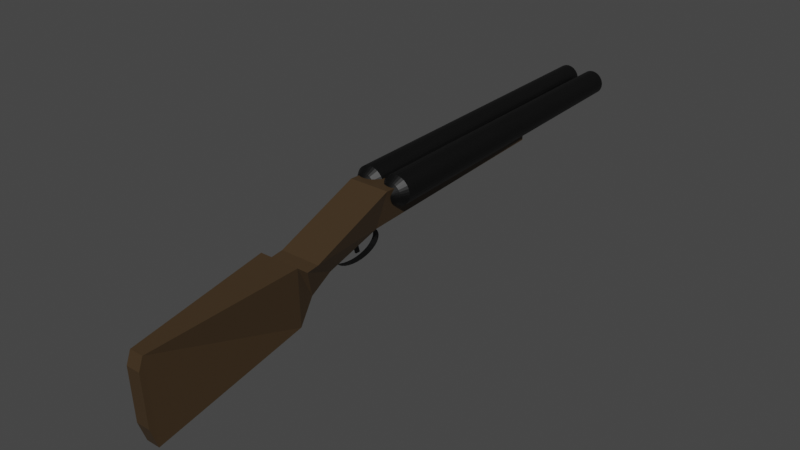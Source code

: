 # Source: shotgun.blend  (saved by Blender 3.1.7; exported with 4.5.12 LTS)
import bpy
from mathutils import Matrix  # noqa: F401  (used for matrix-valued properties, if any)

bpy.ops.wm.read_factory_settings(use_empty=True)
scene = bpy.context.scene
scene.name = 'Scene'

# ---- collections
col_collection = bpy.data.collections.new('Collection'); scene.collection.children.link(col_collection)

# ---- materials (node trees are filled in below, after node groups)
mat_material_002 = bpy.data.materials.new('Material.002')
mat_material_002.use_transparent_shadow = False
mat_material_001 = bpy.data.materials.new('Material.001')
mat_material_001.use_transparent_shadow = False
mat_material_005 = bpy.data.materials.new('Material.005')
mat_material_005.use_transparent_shadow = False
mat_material_004 = bpy.data.materials.new('Material.004')
mat_material_004.use_transparent_shadow = False
mat_material_003 = bpy.data.materials.new('Material.003')
mat_material_003.use_transparent_shadow = False

# ---- material node trees
mat_material_002.use_nodes = True; mat_material_002.node_tree.nodes.clear()
_N = mat_material_002.node_tree.nodes; _L = mat_material_002.node_tree.links
n0 = _N.new('ShaderNodeBsdfPrincipled'); n0.name = 'Principled BSDF'; n0.location = (10, 300)
n0.distribution = 'GGX'
n0.subsurface_method = 'RANDOM_WALK_SKIN'
n0.inputs[0].default_value = (0.0, 0.0, 0.0, 1.0)
n0.inputs[3].default_value = 1.45
n0.inputs[27].default_value = (0.0, 0.0, 0.0, 1.0)
n0.inputs[28].default_value = 1.0
n1 = _N.new('ShaderNodeOutputMaterial'); n1.name = 'Material Output'; n1.location = (300, 300)
_L.new(n0.outputs[0], n1.inputs[0])
n1.is_active_output = True
mat_material_001.use_nodes = True; mat_material_001.node_tree.nodes.clear()
_N = mat_material_001.node_tree.nodes; _L = mat_material_001.node_tree.links
n0 = _N.new('ShaderNodeBsdfPrincipled'); n0.name = 'Principled BSDF'; n0.location = (10, 300)
n0.distribution = 'GGX'
n0.subsurface_method = 'RANDOM_WALK_SKIN'
n0.inputs[0].default_value = (0.0, 0.0, 0.0, 1.0)
n0.inputs[3].default_value = 1.45
n0.inputs[27].default_value = (0.0, 0.0, 0.0, 1.0)
n0.inputs[28].default_value = 1.0
n1 = _N.new('ShaderNodeOutputMaterial'); n1.name = 'Material Output'; n1.location = (300, 300)
_L.new(n0.outputs[0], n1.inputs[0])
n1.is_active_output = True
mat_material_005.use_nodes = True; mat_material_005.node_tree.nodes.clear()
_N = mat_material_005.node_tree.nodes; _L = mat_material_005.node_tree.links
n0 = _N.new('ShaderNodeBsdfPrincipled'); n0.name = 'Principled BSDF'; n0.location = (10, 300)
n0.distribution = 'GGX'
n0.subsurface_method = 'RANDOM_WALK_SKIN'
n0.inputs[0].default_value = (0.05077, 0.03034, 0.0134, 1.0)
n0.inputs[3].default_value = 1.45
n0.inputs[27].default_value = (0.0, 0.0, 0.0, 1.0)
n0.inputs[28].default_value = 1.0
n1 = _N.new('ShaderNodeOutputMaterial'); n1.name = 'Material Output'; n1.location = (300, 300)
_L.new(n0.outputs[0], n1.inputs[0])
n1.is_active_output = True
mat_material_004.use_nodes = True; mat_material_004.node_tree.nodes.clear()
_N = mat_material_004.node_tree.nodes; _L = mat_material_004.node_tree.links
n0 = _N.new('ShaderNodeBsdfPrincipled'); n0.name = 'Principled BSDF'; n0.location = (10, 300)
n0.distribution = 'GGX'
n0.subsurface_method = 'RANDOM_WALK_SKIN'
n0.inputs[0].default_value = (0.0, 0.0, 0.0, 1.0)
n0.inputs[3].default_value = 1.45
n0.inputs[27].default_value = (0.0, 0.0, 0.0, 1.0)
n0.inputs[28].default_value = 1.0
n1 = _N.new('ShaderNodeOutputMaterial'); n1.name = 'Material Output'; n1.location = (300, 300)
_L.new(n0.outputs[0], n1.inputs[0])
n1.is_active_output = True
mat_material_003.use_nodes = True; mat_material_003.node_tree.nodes.clear()
_N = mat_material_003.node_tree.nodes; _L = mat_material_003.node_tree.links
n0 = _N.new('ShaderNodeBsdfPrincipled'); n0.name = 'Principled BSDF'; n0.location = (10, 300)
n0.distribution = 'GGX'
n0.subsurface_method = 'RANDOM_WALK_SKIN'
n0.inputs[0].default_value = (0.0, 0.0, 0.0, 1.0)
n0.inputs[3].default_value = 1.45
n0.inputs[27].default_value = (0.0, 0.0, 0.0, 1.0)
n0.inputs[28].default_value = 1.0
n1 = _N.new('ShaderNodeOutputMaterial'); n1.name = 'Material Output'; n1.location = (300, 300)
_L.new(n0.outputs[0], n1.inputs[0])
n1.is_active_output = True

# ---- world
world_world = bpy.data.worlds.new('World'); scene.world = world_world
world_world.use_nodes = True; world_world.node_tree.nodes.clear()
_N = world_world.node_tree.nodes; _L = world_world.node_tree.links
n0 = _N.new('ShaderNodeOutputWorld'); n0.name = 'World Output'; n0.location = (300, 300)
n1 = _N.new('ShaderNodeBackground'); n1.name = 'Background'; n1.location = (10, 300)
n1.inputs[0].default_value = (0.05088, 0.05088, 0.05088, 1.0)
_L.new(n1.outputs[0], n0.inputs[0])
n0.is_active_output = True
world_world.color = (0.05088, 0.05088, 0.05088)
world_world.use_sun_shadow = False
world_world.sun_shadow_jitter_overblur = 0.0

# ---- meshes
me_cylinder = bpy.data.meshes.new('Cylinder')
me_cylinder.from_pydata([(0.3593, 0.3627, -0.3617), (0.3593, 0.298, 0.3699), (0.4307, 0.3557, -0.3617), (0.4179, 0.2922, 0.3699), (0.4993, 0.3348, -0.3617), (0.4743, 0.2751, 0.3699), (0.5625, 0.301, -0.3617), (0.5263, 0.2474, 0.3699), (0.618, 0.2556, -0.3617), (0.5718, 0.21, 0.3699), (0.6634, 0.2001, -0.3617), (0.6092, 0.1644, 0.3699), (0.6972, 0.1369, -0.3617), (0.637, 0.1125, 0.3699), (0.7181, 0.06826, -0.3617), (0.6541, 0.05609, 0.3699), (0.7251, 1.616e-16, -0.3617), (0.6599, 1.616e-16, 0.3699), (0.7181, -0.06826, -0.3617), (0.6541, -0.05609, 0.3699), (0.6972, -0.1369, -0.3617), (0.637, -0.1125, 0.3699), (0.6634, -0.2001, -0.3617), (0.6092, -0.1644, 0.3699), (0.618, -0.2556, -0.3617), (0.5718, -0.21, 0.3699), (0.5625, -0.301, -0.3617), (0.5263, -0.2474, 0.3699), (0.4993, -0.3348, -0.3617), (0.4743, -0.2751, 0.3699), (0.4307, -0.3557, -0.3617), (0.4179, -0.2922, 0.3699), (0.3593, -0.3627, -0.3617), (0.3593, -0.298, 0.3699), (0.2879, -0.3557, -0.3617), (0.3007, -0.2922, 0.3699), (0.2193, -0.3348, -0.3617), (0.2443, -0.2751, 0.3699), (0.1561, -0.301, -0.3617), (0.1923, -0.2474, 0.3699), (0.1006, -0.2556, -0.3617), (0.1468, -0.21, 0.3699), (0.05515, -0.2001, -0.3617), (0.1094, -0.1644, 0.3699), (0.02135, -0.1369, -0.3617), (0.08162, -0.1125, 0.3699), (0.0005345, -0.06826, -0.3617), (0.06451, -0.05609, 0.3699), (-0.006494, 1.616e-16, -0.3617), (0.05874, 1.616e-16, 0.3699), (0.0005345, 0.06826, -0.3617), (0.06451, 0.05609, 0.3699), (0.02135, 0.1369, -0.3617), (0.08162, 0.1125, 0.3699), (0.05515, 0.2001, -0.3617), (0.1094, 0.1644, 0.3699), (0.1006, 0.2556, -0.3617), (0.1468, 0.21, 0.3699), (0.1561, 0.301, -0.3617), (0.1923, 0.2474, 0.3699), (0.2193, 0.3348, -0.3617), (0.2443, 0.2751, 0.3699), (0.2879, 0.3557, -0.3617), (0.3007, 0.2922, 0.3699), (0.3593, 0.2466, -0.378), (0.4078, 0.2418, -0.378), (0.4545, 0.2276, -0.378), (0.4975, 0.2047, -0.378), (0.5351, 0.1737, -0.378), (0.5661, 0.1361, -0.378), (0.5891, 0.09306, -0.378), (0.6032, 0.04641, -0.378), (0.608, 1.564e-08, -0.378), (0.6032, -0.04641, -0.378), (0.5891, -0.09306, -0.378), (0.5661, -0.1361, -0.378), (0.5351, -0.1737, -0.378), (0.4975, -0.2047, -0.378), (0.4545, -0.2276, -0.378), (0.4078, -0.2418, -0.378), (0.3593, -0.2466, -0.378), (0.3108, -0.2418, -0.378), (0.2641, -0.2276, -0.378), (0.2211, -0.2047, -0.378), (0.1835, -0.1737, -0.378), (0.1525, -0.1361, -0.378), (0.1295, -0.09306, -0.378), (0.1154, -0.04641, -0.378), (0.1106, 1.564e-08, -0.378), (0.1154, 0.04641, -0.378), (0.1295, 0.09306, -0.378), (0.1525, 0.1361, -0.378), (0.1835, 0.1737, -0.378), (0.2211, 0.2047, -0.378), (0.2641, 0.2276, -0.378), (0.3108, 0.2418, -0.378), (0.3593, 0.2466, -0.378), (0.4078, 0.2418, -0.378), (0.4545, 0.2276, -0.378), (0.4975, 0.2047, -0.378), (0.5351, 0.1737, -0.378), (0.5661, 0.1361, -0.378), (0.5891, 0.09306, -0.378), (0.6032, 0.04641, -0.378), (0.608, 1.564e-08, -0.378), (0.6032, -0.04641, -0.378), (0.5891, -0.09306, -0.378), (0.5661, -0.1361, -0.378), (0.5351, -0.1737, -0.378), (0.4975, -0.2047, -0.378), (0.4545, -0.2276, -0.378), (0.4078, -0.2418, -0.378), (0.3593, -0.2466, -0.378), (0.3108, -0.2418, -0.378), (0.2641, -0.2276, -0.378), (0.2211, -0.2047, -0.378), (0.1835, -0.1737, -0.378), (0.1525, -0.1361, -0.378), (0.1295, -0.09306, -0.378), (0.1154, -0.04641, -0.378), (0.1106, 1.564e-08, -0.378), (0.1154, 0.04641, -0.378), (0.1295, 0.09306, -0.378), (0.1525, 0.1361, -0.378), (0.1835, 0.1737, -0.378), (0.2211, 0.2047, -0.378), (0.2641, 0.2276, -0.378), (0.3108, 0.2418, -0.378), (0.3593, 0.02616, -0.3906), (0.3644, 0.02565, -0.3906), (0.3694, 0.02415, -0.3906), (0.374, 0.02171, -0.3906), (0.378, 0.01843, -0.3906), (0.3812, 0.01443, -0.3906), (0.3837, 0.009873, -0.3906), (0.3852, 0.004924, -0.3906), (0.3857, 6.961e-09, -0.3906), (0.3852, -0.004924, -0.3906), (0.3837, -0.009873, -0.3906), (0.3812, -0.01443, -0.3906), (0.378, -0.01843, -0.3906), (0.374, -0.02171, -0.3906), (0.3694, -0.02415, -0.3906), (0.3644, -0.02565, -0.3906), (0.3593, -0.02616, -0.3906), (0.3542, -0.02565, -0.3906), (0.3492, -0.02415, -0.3906), (0.3446, -0.02171, -0.3906), (0.3406, -0.01843, -0.3906), (0.3374, -0.01443, -0.3906), (0.3349, -0.009873, -0.3906), (0.3334, -0.004924, -0.3906), (0.3329, 6.961e-09, -0.3906), (0.3334, 0.004924, -0.3906), (0.3349, 0.009873, -0.3906), (0.3374, 0.01443, -0.3906), (0.3406, 0.01843, -0.3906), (0.3446, 0.02171, -0.3906), (0.3492, 0.02415, -0.3906), (0.3542, 0.02565, -0.3906)], [], [(0, 1, 3, 2), (2, 3, 5, 4), (4, 5, 7, 6), (6, 7, 9, 8), (8, 9, 11, 10), (10, 11, 13, 12), (12, 13, 15, 14), (14, 15, 17, 16), (16, 17, 19, 18), (18, 19, 21, 20), (20, 21, 23, 22), (22, 23, 25, 24), (24, 25, 27, 26), (26, 27, 29, 28), (28, 29, 31, 30), (30, 31, 33, 32), (32, 33, 35, 34), (34, 35, 37, 36), (36, 37, 39, 38), (38, 39, 41, 40), (40, 41, 43, 42), (42, 43, 45, 44), (44, 45, 47, 46), (46, 47, 49, 48), (48, 49, 51, 50), (50, 51, 53, 52), (52, 53, 55, 54), (54, 55, 57, 56), (56, 57, 59, 58), (58, 59, 61, 60), (60, 61, 63, 62), (62, 63, 1, 0), (24, 26, 77, 76), (91, 92, 124, 123), (42, 44, 86, 85), (60, 62, 95, 94), (16, 18, 73, 72), (34, 36, 82, 81), (52, 54, 91, 90), (8, 10, 69, 68), (26, 28, 78, 77), (44, 46, 87, 86), (0, 2, 65, 64), (62, 0, 64, 95), (18, 20, 74, 73), (36, 38, 83, 82), (54, 56, 92, 91), (10, 12, 70, 69), (28, 30, 79, 78), (46, 48, 88, 87), (2, 4, 66, 65), (20, 22, 75, 74), (38, 40, 84, 83), (56, 58, 93, 92), (12, 14, 71, 70), (30, 32, 80, 79), (48, 50, 89, 88), (4, 6, 67, 66), (22, 24, 76, 75), (40, 42, 85, 84), (58, 60, 94, 93), (14, 16, 72, 71), (32, 34, 81, 80), (50, 52, 90, 89), (6, 8, 68, 67), (78, 79, 111, 110), (65, 66, 98, 97), (92, 93, 125, 124), (79, 80, 112, 111), (66, 67, 99, 98), (93, 94, 126, 125), (80, 81, 113, 112), (67, 68, 100, 99), (94, 95, 127, 126), (81, 82, 114, 113), (68, 69, 101, 100), (95, 64, 96, 127), (82, 83, 115, 114), (69, 70, 102, 101), (83, 84, 116, 115), (70, 71, 103, 102), (84, 85, 117, 116), (71, 72, 104, 103), (85, 86, 118, 117), (72, 73, 105, 104), (86, 87, 119, 118), (73, 74, 106, 105), (87, 88, 120, 119), (74, 75, 107, 106), (88, 89, 121, 120), (75, 76, 108, 107), (89, 90, 122, 121), (76, 77, 109, 108), (90, 91, 123, 122), (77, 78, 110, 109), (64, 65, 97, 96), (126, 127, 159, 158), (113, 114, 146, 145), (100, 101, 133, 132), (127, 96, 128, 159), (114, 115, 147, 146), (101, 102, 134, 133), (115, 116, 148, 147), (102, 103, 135, 134), (116, 117, 149, 148), (103, 104, 136, 135), (117, 118, 150, 149), (104, 105, 137, 136), (118, 119, 151, 150), (105, 106, 138, 137), (119, 120, 152, 151), (106, 107, 139, 138), (120, 121, 153, 152), (107, 108, 140, 139), (121, 122, 154, 153), (108, 109, 141, 140), (122, 123, 155, 154), (109, 110, 142, 141), (96, 97, 129, 128), (123, 124, 156, 155), (110, 111, 143, 142), (97, 98, 130, 129), (124, 125, 157, 156), (111, 112, 144, 143), (98, 99, 131, 130), (125, 126, 158, 157), (112, 113, 145, 144), (99, 100, 132, 131), (128, 129, 130, 131, 132, 133, 134, 135, 136, 137, 138, 139, 140, 141, 142, 143, 144, 145, 146, 147, 148, 149, 150, 151, 152, 153, 154, 155, 156, 157, 158, 159)])
_uv = me_cylinder.uv_layers.new(name='UVMap')
_uv.uv.foreach_set('vector', [1.0, 0.5, 1.0, 1.0, 0.9688, 1.0, 0.9688, 0.5, 0.9688, 0.5, 0.9688, 1.0, 0.9375, 1.0, 0.9375, 0.5, 0.9375, 0.5, 0.9375, 1.0, 0.9062, 1.0, 0.9062, 0.5, 0.9062, 0.5, 0.9062, 1.0, 0.875, 1.0, 0.875, 0.5, 0.875, 0.5, 0.875, 1.0, 0.8438, 1.0, 0.8438, 0.5, 0.8438, 0.5, 0.8438, 1.0, 0.8125, 1.0, 0.8125, 0.5, 0.8125, 0.5, 0.8125, 1.0, 0.7812, 1.0, 0.7812, 0.5, 0.7812, 0.5, 0.7812, 1.0, 0.75, 1.0, 0.75, 0.5, 0.75, 0.5, 0.75, 1.0, 0.7188, 1.0, 0.7188, 0.5, 0.7188, 0.5, 0.7188, 1.0, 0.6875, 1.0, 0.6875, 0.5, 0.6875, 0.5, 0.6875, 1.0, 0.6562, 1.0, 0.6562, 0.5, 0.6562, 0.5, 0.6562, 1.0, 0.625, 1.0, 0.625, 0.5, 0.625, 0.5, 0.625, 1.0, 0.5938, 1.0, 0.5938, 0.5, 0.5938, 0.5, 0.5938, 1.0, 0.5625, 1.0, 0.5625, 0.5, 0.5625, 0.5, 0.5625, 1.0, 0.5312, 1.0, 0.5312, 0.5, 0.5312, 0.5, 0.5312, 1.0, 0.5, 1.0, 0.5, 0.5, 0.5, 0.5, 0.5, 1.0, 0.4688, 1.0, 0.4688, 0.5, 0.4688, 0.5, 0.4688, 1.0, 0.4375, 1.0, 0.4375, 0.5, 0.4375, 0.5, 0.4375, 1.0, 0.4062, 1.0, 0.4062, 0.5, 0.4062, 0.5, 0.4062, 1.0, 0.375, 1.0, 0.375, 0.5, 0.375, 0.5, 0.375, 1.0, 0.3438, 1.0, 0.3438, 0.5, 0.3438, 0.5, 0.3438, 1.0, 0.3125, 1.0, 0.3125, 0.5, 0.3125, 0.5, 0.3125, 1.0, 0.2812, 1.0, 0.2812, 0.5, 0.2812, 0.5, 0.2812, 1.0, 0.25, 1.0, 0.25, 0.5, 0.25, 0.5, 0.25, 1.0, 0.2188, 1.0, 0.2188, 0.5, 0.2188, 0.5, 0.2188, 1.0, 0.1875, 1.0, 0.1875, 0.5, 0.1875, 0.5, 0.1875, 1.0, 0.1562, 1.0, 0.1562, 0.5, 0.1562, 0.5, 0.1562, 1.0, 0.125, 1.0, 0.125, 0.5, 0.125, 0.5, 0.125, 1.0, 0.09375, 1.0, 0.09375, 0.5, 0.09375, 0.5, 0.09375, 1.0, 0.0625, 1.0, 0.0625, 0.5, 0.0625, 0.5, 0.0625, 1.0, 0.03125, 1.0, 0.03125, 0.5, 0.03125, 0.5, 0.03125, 1.0, 0.0, 1.0, 0.0, 0.5, 0.625, 0.5, 0.5938, 0.5, 0.5938, 0.5, 0.625, 0.5, 0.1562, 0.5, 0.125, 0.5, 0.125, 0.5, 0.1562, 0.5, 0.3438, 0.5, 0.3125, 0.5, 0.3125, 0.5, 0.3438, 0.5, 0.0625, 0.5, 0.03125, 0.5, 0.03125, 0.5, 0.0625, 0.5, 0.75, 0.5, 0.7188, 0.5, 0.7188, 0.5, 0.75, 0.5, 0.4688, 0.5, 0.4375, 0.5, 0.4375, 0.5, 0.4688, 0.5, 0.1875, 0.5, 0.1562, 0.5, 0.1562, 0.5, 0.1875, 0.5, 0.875, 0.5, 0.8438, 0.5, 0.8438, 0.5, 0.875, 0.5, 0.5938, 0.5, 0.5625, 0.5, 0.5625, 0.5, 0.5938, 0.5, 0.3125, 0.5, 0.2812, 0.5, 0.2812, 0.5, 0.3125, 0.5, 1.0, 0.5, 0.9688, 0.5, 0.9688, 0.5, 1.0, 0.5, 0.03125, 0.5, 0.0, 0.5, 0.0, 0.5, 0.03125, 0.5, 0.7188, 0.5, 0.6875, 0.5, 0.6875, 0.5, 0.7188, 0.5, 0.4375, 0.5, 0.4062, 0.5, 0.4062, 0.5, 0.4375, 0.5, 0.1562, 0.5, 0.125, 0.5, 0.125, 0.5, 0.1562, 0.5, 0.8438, 0.5, 0.8125, 0.5, 0.8125, 0.5, 0.8438, 0.5, 0.5625, 0.5, 0.5312, 0.5, 0.5312, 0.5, 0.5625, 0.5, 0.2812, 0.5, 0.25, 0.5, 0.25, 0.5, 0.2812, 0.5, 0.9688, 0.5, 0.9375, 0.5, 0.9375, 0.5, 0.9688, 0.5, 0.6875, 0.5, 0.6562, 0.5, 0.6562, 0.5, 0.6875, 0.5, 0.4062, 0.5, 0.375, 0.5, 0.375, 0.5, 0.4062, 0.5, 0.125, 0.5, 0.09375, 0.5, 0.09375, 0.5, 0.125, 0.5, 0.8125, 0.5, 0.7812, 0.5, 0.7812, 0.5, 0.8125, 0.5, 0.5312, 0.5, 0.5, 0.5, 0.5, 0.5, 0.5312, 0.5, 0.25, 0.5, 0.2188, 0.5, 0.2188, 0.5, 0.25, 0.5, 0.9375, 0.5, 0.9062, 0.5, 0.9062, 0.5, 0.9375, 0.5, 0.6562, 0.5, 0.625, 0.5, 0.625, 0.5, 0.6562, 0.5, 0.375, 0.5, 0.3438, 0.5, 0.3438, 0.5, 0.375, 0.5, 0.09375, 0.5, 0.0625, 0.5, 0.0625, 0.5, 0.09375, 0.5, 0.7812, 0.5, 0.75, 0.5, 0.75, 0.5, 0.7812, 0.5, 0.5, 0.5, 0.4688, 0.5, 0.4688, 0.5, 0.5, 0.5, 0.2188, 0.5, 0.1875, 0.5, 0.1875, 0.5, 0.2188, 0.5, 0.9062, 0.5, 0.875, 0.5, 0.875, 0.5, 0.9062, 0.5, 0.5625, 0.5, 0.5312, 0.5, 0.5312, 0.5, 0.5625, 0.5, 0.9688, 0.5, 0.9375, 0.5, 0.9375, 0.5, 0.9688, 0.5, 0.125, 0.5, 0.09375, 0.5, 0.09375, 0.5, 0.125, 0.5, 0.5312, 0.5, 0.5, 0.5, 0.5, 0.5, 0.5312, 0.5, 0.9375, 0.5, 0.9062, 0.5, 0.9062, 0.5, 0.9375, 0.5, 0.09375, 0.5, 0.0625, 0.5, 0.0625, 0.5, 0.09375, 0.5, 0.5, 0.5, 0.4688, 0.5, 0.4688, 0.5, 0.5, 0.5, 0.9062, 0.5, 0.875, 0.5, 0.875, 0.5, 0.9062, 0.5, 0.0625, 0.5, 0.03125, 0.5, 0.03125, 0.5, 0.0625, 0.5, 0.4688, 0.5, 0.4375, 0.5, 0.4375, 0.5, 0.4688, 0.5, 0.875, 0.5, 0.8438, 0.5, 0.8438, 0.5, 0.875, 0.5, 0.03125, 0.5, 0.0, 0.5, 0.0, 0.5, 0.03125, 0.5, 0.4375, 0.5, 0.4062, 0.5, 0.4062, 0.5, 0.4375, 0.5, 0.8438, 0.5, 0.8125, 0.5, 0.8125, 0.5, 0.8438, 0.5, 0.4062, 0.5, 0.375, 0.5, 0.375, 0.5, 0.4062, 0.5, 0.8125, 0.5, 0.7812, 0.5, 0.7812, 0.5, 0.8125, 0.5, 0.375, 0.5, 0.3438, 0.5, 0.3438, 0.5, 0.375, 0.5, 0.7812, 0.5, 0.75, 0.5, 0.75, 0.5, 0.7812, 0.5, 0.3438, 0.5, 0.3125, 0.5, 0.3125, 0.5, 0.3438, 0.5, 0.75, 0.5, 0.7188, 0.5, 0.7188, 0.5, 0.75, 0.5, 0.3125, 0.5, 0.2812, 0.5, 0.2812, 0.5, 0.3125, 0.5, 0.7188, 0.5, 0.6875, 0.5, 0.6875, 0.5, 0.7188, 0.5, 0.2812, 0.5, 0.25, 0.5, 0.25, 0.5, 0.2812, 0.5, 0.6875, 0.5, 0.6562, 0.5, 0.6562, 0.5, 0.6875, 0.5, 0.25, 0.5, 0.2188, 0.5, 0.2188, 0.5, 0.25, 0.5, 0.6562, 0.5, 0.625, 0.5, 0.625, 0.5, 0.6562, 0.5, 0.2188, 0.5, 0.1875, 0.5, 0.1875, 0.5, 0.2188, 0.5, 0.625, 0.5, 0.5938, 0.5, 0.5938, 0.5, 0.625, 0.5, 0.1875, 0.5, 0.1562, 0.5, 0.1562, 0.5, 0.1875, 0.5, 0.5938, 0.5, 0.5625, 0.5, 0.5625, 0.5, 0.5938, 0.5, 1.0, 0.5, 0.9688, 0.5, 0.9688, 0.5, 1.0, 0.5, 0.0625, 0.5, 0.03125, 0.5, 0.03125, 0.5, 0.0625, 0.5, 0.4688, 0.5, 0.4375, 0.5, 0.4375, 0.5, 0.4688, 0.5, 0.875, 0.5, 0.8438, 0.5, 0.8438, 0.5, 0.875, 0.5, 0.03125, 0.5, 0.0, 0.5, 0.0, 0.5, 0.03125, 0.5, 0.4375, 0.5, 0.4062, 0.5, 0.4062, 0.5, 0.4375, 0.5, 0.8438, 0.5, 0.8125, 0.5, 0.8125, 0.5, 0.8438, 0.5, 0.4062, 0.5, 0.375, 0.5, 0.375, 0.5, 0.4062, 0.5, 0.8125, 0.5, 0.7812, 0.5, 0.7812, 0.5, 0.8125, 0.5, 0.375, 0.5, 0.3438, 0.5, 0.3438, 0.5, 0.375, 0.5, 0.7812, 0.5, 0.75, 0.5, 0.75, 0.5, 0.7812, 0.5, 0.3438, 0.5, 0.3125, 0.5, 0.3125, 0.5, 0.3438, 0.5, 0.75, 0.5, 0.7188, 0.5, 0.7188, 0.5, 0.75, 0.5, 0.3125, 0.5, 0.2812, 0.5, 0.2812, 0.5, 0.3125, 0.5, 0.7188, 0.5, 0.6875, 0.5, 0.6875, 0.5, 0.7188, 0.5, 0.2812, 0.5, 0.25, 0.5, 0.25, 0.5, 0.2812, 0.5, 0.6875, 0.5, 0.6562, 0.5, 0.6562, 0.5, 0.6875, 0.5, 0.25, 0.5, 0.2188, 0.5, 0.2188, 0.5, 0.25, 0.5, 0.6562, 0.5, 0.625, 0.5, 0.625, 0.5, 0.6562, 0.5, 0.2188, 0.5, 0.1875, 0.5, 0.1875, 0.5, 0.2188, 0.5, 0.625, 0.5, 0.5938, 0.5, 0.5938, 0.5, 0.625, 0.5, 0.1875, 0.5, 0.1562, 0.5, 0.1562, 0.5, 0.1875, 0.5, 0.5938, 0.5, 0.5625, 0.5, 0.5625, 0.5, 0.5938, 0.5, 1.0, 0.5, 0.9688, 0.5, 0.9688, 0.5, 1.0, 0.5, 0.1562, 0.5, 0.125, 0.5, 0.125, 0.5, 0.1562, 0.5, 0.5625, 0.5, 0.5312, 0.5, 0.5312, 0.5, 0.5625, 0.5, 0.9688, 0.5, 0.9375, 0.5, 0.9375, 0.5, 0.9688, 0.5, 0.125, 0.5, 0.09375, 0.5, 0.09375, 0.5, 0.125, 0.5, 0.5312, 0.5, 0.5, 0.5, 0.5, 0.5, 0.5312, 0.5, 0.9375, 0.5, 0.9062, 0.5, 0.9062, 0.5, 0.9375, 0.5, 0.09375, 0.5, 0.0625, 0.5, 0.0625, 0.5, 0.09375, 0.5, 0.5, 0.5, 0.4688, 0.5, 0.4688, 0.5, 0.5, 0.5, 0.9062, 0.5, 0.875, 0.5, 0.875, 0.5, 0.9062, 0.5, 0.0, 0.5, 0.9688, 0.5, 0.9375, 0.5, 0.9062, 0.5, 0.875, 0.5, 0.8438, 0.5, 0.8125, 0.5, 0.7812, 0.5, 0.75, 0.5, 0.7188, 0.5, 0.6875, 0.5, 0.6562, 0.5, 0.625, 0.5, 0.5938, 0.5, 0.5625, 0.5, 0.5312, 0.5, 0.5, 0.5, 0.4688, 0.5, 0.4375, 0.5, 0.4062, 0.5, 0.375, 0.5, 0.3438, 0.5, 0.3125, 0.5, 0.2812, 0.5, 0.25, 0.5, 0.2188, 0.5, 0.1875, 0.5, 0.1562, 0.5, 0.125, 0.5, 0.09375, 0.5, 0.0625, 0.5, 0.03125, 0.5])
me_cylinder.materials.append(mat_material_002)
me_cylinder.use_remesh_fix_poles = True
me_cylinder.use_remesh_preserve_attributes = False
me_cylinder.update()
me_cylinder_004 = bpy.data.meshes.new('Cylinder.004')
me_cylinder_004.from_pydata([(-0.3684, 0.3627, -0.3617), (-0.3684, 0.298, 0.3699), (-0.297, 0.3557, -0.3617), (-0.3097, 0.2922, 0.3699), (-0.2284, 0.3348, -0.3617), (-0.2533, 0.2751, 0.3699), (-0.1651, 0.301, -0.3617), (-0.2014, 0.2474, 0.3699), (-0.1097, 0.2556, -0.3617), (-0.1558, 0.21, 0.3699), (-0.0642, 0.2001, -0.3617), (-0.1184, 0.1644, 0.3699), (-0.0304, 0.1369, -0.3617), (-0.09067, 0.1125, 0.3699), (-0.009585, 0.06826, -0.3617), (-0.07357, 0.05609, 0.3699), (-0.002556, 0.0, -0.3617), (-0.06779, 0.0, 0.3699), (-0.009585, -0.06826, -0.3617), (-0.07357, -0.05609, 0.3699), (-0.0304, -0.1369, -0.3617), (-0.09067, -0.1125, 0.3699), (-0.0642, -0.2001, -0.3617), (-0.1184, -0.1644, 0.3699), (-0.1097, -0.2556, -0.3617), (-0.1558, -0.21, 0.3699), (-0.1651, -0.301, -0.3617), (-0.2014, -0.2474, 0.3699), (-0.2284, -0.3348, -0.3617), (-0.2533, -0.2751, 0.3699), (-0.297, -0.3557, -0.3617), (-0.3097, -0.2922, 0.3699), (-0.3684, -0.3627, -0.3617), (-0.3684, -0.298, 0.3699), (-0.4397, -0.3557, -0.3617), (-0.427, -0.2922, 0.3699), (-0.5083, -0.3348, -0.3617), (-0.4834, -0.2751, 0.3699), (-0.5716, -0.301, -0.3617), (-0.5353, -0.2474, 0.3699), (-0.627, -0.2556, -0.3617), (-0.5809, -0.21, 0.3699), (-0.6725, -0.2001, -0.3617), (-0.6183, -0.1644, 0.3699), (-0.7063, -0.1369, -0.3617), (-0.646, -0.1125, 0.3699), (-0.7271, -0.06826, -0.3617), (-0.6631, -0.05609, 0.3699), (-0.7341, 0.0, -0.3617), (-0.6689, 0.0, 0.3699), (-0.7271, 0.06826, -0.3617), (-0.6631, 0.05609, 0.3699), (-0.7063, 0.1369, -0.3617), (-0.646, 0.1125, 0.3699), (-0.6725, 0.2001, -0.3617), (-0.6183, 0.1644, 0.3699), (-0.627, 0.2556, -0.3617), (-0.5809, 0.21, 0.3699), (-0.5716, 0.301, -0.3617), (-0.5353, 0.2474, 0.3699), (-0.5083, 0.3348, -0.3617), (-0.4834, 0.2751, 0.3699), (-0.4397, 0.3557, -0.3617), (-0.427, 0.2922, 0.3699), (-0.3684, 0.2466, -0.378), (-0.3198, 0.2418, -0.378), (-0.2732, 0.2276, -0.378), (-0.2302, 0.2047, -0.378), (-0.1925, 0.1737, -0.378), (-0.1616, 0.1361, -0.378), (-0.1386, 0.09306, -0.378), (-0.1244, 0.04641, -0.378), (-0.1197, 1.564e-08, -0.378), (-0.1244, -0.04641, -0.378), (-0.1386, -0.09306, -0.378), (-0.1616, -0.1361, -0.378), (-0.1925, -0.1737, -0.378), (-0.2302, -0.2047, -0.378), (-0.2732, -0.2276, -0.378), (-0.3198, -0.2418, -0.378), (-0.3684, -0.2466, -0.378), (-0.4169, -0.2418, -0.378), (-0.4635, -0.2276, -0.378), (-0.5065, -0.2047, -0.378), (-0.5442, -0.1737, -0.378), (-0.5751, -0.1361, -0.378), (-0.5981, -0.09306, -0.378), (-0.6123, -0.04641, -0.378), (-0.617, 1.564e-08, -0.378), (-0.6123, 0.04641, -0.378), (-0.5981, 0.09306, -0.378), (-0.5751, 0.1361, -0.378), (-0.5442, 0.1737, -0.378), (-0.5065, 0.2047, -0.378), (-0.4635, 0.2276, -0.378), (-0.4169, 0.2418, -0.378), (-0.3684, 0.2466, -0.378), (-0.3198, 0.2418, -0.378), (-0.2732, 0.2276, -0.378), (-0.2302, 0.2047, -0.378), (-0.1925, 0.1737, -0.378), (-0.1616, 0.1361, -0.378), (-0.1386, 0.09306, -0.378), (-0.1244, 0.04641, -0.378), (-0.1197, 1.564e-08, -0.378), (-0.1244, -0.04641, -0.378), (-0.1386, -0.09306, -0.378), (-0.1616, -0.1361, -0.378), (-0.1925, -0.1737, -0.378), (-0.2302, -0.2047, -0.378), (-0.2732, -0.2276, -0.378), (-0.3198, -0.2418, -0.378), (-0.3684, -0.2466, -0.378), (-0.4169, -0.2418, -0.378), (-0.4635, -0.2276, -0.378), (-0.5065, -0.2047, -0.378), (-0.5442, -0.1737, -0.378), (-0.5751, -0.1361, -0.378), (-0.5981, -0.09306, -0.378), (-0.6123, -0.04641, -0.378), (-0.617, 1.564e-08, -0.378), (-0.6123, 0.04641, -0.378), (-0.5981, 0.09306, -0.378), (-0.5751, 0.1361, -0.378), (-0.5442, 0.1737, -0.378), (-0.5065, 0.2047, -0.378), (-0.4635, 0.2276, -0.378), (-0.4169, 0.2418, -0.378), (-0.3684, 0.02616, -0.3906), (-0.3632, 0.02565, -0.3906), (-0.3583, 0.02415, -0.3906), (-0.3537, 0.02171, -0.3906), (-0.3497, 0.01843, -0.3906), (-0.3464, 0.01443, -0.3906), (-0.344, 0.009873, -0.3906), (-0.3425, 0.004924, -0.3906), (-0.342, 6.961e-09, -0.3906), (-0.3425, -0.004924, -0.3906), (-0.344, -0.009873, -0.3906), (-0.3464, -0.01443, -0.3906), (-0.3497, -0.01843, -0.3906), (-0.3537, -0.02171, -0.3906), (-0.3583, -0.02415, -0.3906), (-0.3632, -0.02565, -0.3906), (-0.3684, -0.02616, -0.3906), (-0.3735, -0.02565, -0.3906), (-0.3784, -0.02415, -0.3906), (-0.383, -0.02171, -0.3906), (-0.387, -0.01843, -0.3906), (-0.3903, -0.01443, -0.3906), (-0.3927, -0.009873, -0.3906), (-0.3942, -0.004924, -0.3906), (-0.3947, 6.961e-09, -0.3906), (-0.3942, 0.004924, -0.3906), (-0.3927, 0.009873, -0.3906), (-0.3903, 0.01443, -0.3906), (-0.387, 0.01843, -0.3906), (-0.383, 0.02171, -0.3906), (-0.3784, 0.02415, -0.3906), (-0.3735, 0.02565, -0.3906)], [], [(0, 1, 3, 2), (2, 3, 5, 4), (4, 5, 7, 6), (6, 7, 9, 8), (8, 9, 11, 10), (10, 11, 13, 12), (12, 13, 15, 14), (14, 15, 17, 16), (16, 17, 19, 18), (18, 19, 21, 20), (20, 21, 23, 22), (22, 23, 25, 24), (24, 25, 27, 26), (26, 27, 29, 28), (28, 29, 31, 30), (30, 31, 33, 32), (32, 33, 35, 34), (34, 35, 37, 36), (36, 37, 39, 38), (38, 39, 41, 40), (40, 41, 43, 42), (42, 43, 45, 44), (44, 45, 47, 46), (46, 47, 49, 48), (48, 49, 51, 50), (50, 51, 53, 52), (52, 53, 55, 54), (54, 55, 57, 56), (56, 57, 59, 58), (58, 59, 61, 60), (60, 61, 63, 62), (62, 63, 1, 0), (24, 26, 77, 76), (91, 92, 124, 123), (42, 44, 86, 85), (60, 62, 95, 94), (16, 18, 73, 72), (34, 36, 82, 81), (52, 54, 91, 90), (8, 10, 69, 68), (26, 28, 78, 77), (44, 46, 87, 86), (0, 2, 65, 64), (62, 0, 64, 95), (18, 20, 74, 73), (36, 38, 83, 82), (54, 56, 92, 91), (10, 12, 70, 69), (28, 30, 79, 78), (46, 48, 88, 87), (2, 4, 66, 65), (20, 22, 75, 74), (38, 40, 84, 83), (56, 58, 93, 92), (12, 14, 71, 70), (30, 32, 80, 79), (48, 50, 89, 88), (4, 6, 67, 66), (22, 24, 76, 75), (40, 42, 85, 84), (58, 60, 94, 93), (14, 16, 72, 71), (32, 34, 81, 80), (50, 52, 90, 89), (6, 8, 68, 67), (78, 79, 111, 110), (65, 66, 98, 97), (92, 93, 125, 124), (79, 80, 112, 111), (66, 67, 99, 98), (93, 94, 126, 125), (80, 81, 113, 112), (67, 68, 100, 99), (94, 95, 127, 126), (81, 82, 114, 113), (68, 69, 101, 100), (95, 64, 96, 127), (82, 83, 115, 114), (69, 70, 102, 101), (83, 84, 116, 115), (70, 71, 103, 102), (84, 85, 117, 116), (71, 72, 104, 103), (85, 86, 118, 117), (72, 73, 105, 104), (86, 87, 119, 118), (73, 74, 106, 105), (87, 88, 120, 119), (74, 75, 107, 106), (88, 89, 121, 120), (75, 76, 108, 107), (89, 90, 122, 121), (76, 77, 109, 108), (90, 91, 123, 122), (77, 78, 110, 109), (64, 65, 97, 96), (126, 127, 159, 158), (113, 114, 146, 145), (100, 101, 133, 132), (127, 96, 128, 159), (114, 115, 147, 146), (101, 102, 134, 133), (115, 116, 148, 147), (102, 103, 135, 134), (116, 117, 149, 148), (103, 104, 136, 135), (117, 118, 150, 149), (104, 105, 137, 136), (118, 119, 151, 150), (105, 106, 138, 137), (119, 120, 152, 151), (106, 107, 139, 138), (120, 121, 153, 152), (107, 108, 140, 139), (121, 122, 154, 153), (108, 109, 141, 140), (122, 123, 155, 154), (109, 110, 142, 141), (96, 97, 129, 128), (123, 124, 156, 155), (110, 111, 143, 142), (97, 98, 130, 129), (124, 125, 157, 156), (111, 112, 144, 143), (98, 99, 131, 130), (125, 126, 158, 157), (112, 113, 145, 144), (99, 100, 132, 131), (128, 129, 130, 131, 132, 133, 134, 135, 136, 137, 138, 139, 140, 141, 142, 143, 144, 145, 146, 147, 148, 149, 150, 151, 152, 153, 154, 155, 156, 157, 158, 159)])
_uv = me_cylinder_004.uv_layers.new(name='UVMap')
_uv.uv.foreach_set('vector', [1.0, 0.5, 1.0, 1.0, 0.9688, 1.0, 0.9688, 0.5, 0.9688, 0.5, 0.9688, 1.0, 0.9375, 1.0, 0.9375, 0.5, 0.9375, 0.5, 0.9375, 1.0, 0.9062, 1.0, 0.9062, 0.5, 0.9062, 0.5, 0.9062, 1.0, 0.875, 1.0, 0.875, 0.5, 0.875, 0.5, 0.875, 1.0, 0.8438, 1.0, 0.8438, 0.5, 0.8438, 0.5, 0.8438, 1.0, 0.8125, 1.0, 0.8125, 0.5, 0.8125, 0.5, 0.8125, 1.0, 0.7812, 1.0, 0.7812, 0.5, 0.7812, 0.5, 0.7812, 1.0, 0.75, 1.0, 0.75, 0.5, 0.75, 0.5, 0.75, 1.0, 0.7188, 1.0, 0.7188, 0.5, 0.7188, 0.5, 0.7188, 1.0, 0.6875, 1.0, 0.6875, 0.5, 0.6875, 0.5, 0.6875, 1.0, 0.6562, 1.0, 0.6562, 0.5, 0.6562, 0.5, 0.6562, 1.0, 0.625, 1.0, 0.625, 0.5, 0.625, 0.5, 0.625, 1.0, 0.5938, 1.0, 0.5938, 0.5, 0.5938, 0.5, 0.5938, 1.0, 0.5625, 1.0, 0.5625, 0.5, 0.5625, 0.5, 0.5625, 1.0, 0.5312, 1.0, 0.5312, 0.5, 0.5312, 0.5, 0.5312, 1.0, 0.5, 1.0, 0.5, 0.5, 0.5, 0.5, 0.5, 1.0, 0.4688, 1.0, 0.4688, 0.5, 0.4688, 0.5, 0.4688, 1.0, 0.4375, 1.0, 0.4375, 0.5, 0.4375, 0.5, 0.4375, 1.0, 0.4062, 1.0, 0.4062, 0.5, 0.4062, 0.5, 0.4062, 1.0, 0.375, 1.0, 0.375, 0.5, 0.375, 0.5, 0.375, 1.0, 0.3438, 1.0, 0.3438, 0.5, 0.3438, 0.5, 0.3438, 1.0, 0.3125, 1.0, 0.3125, 0.5, 0.3125, 0.5, 0.3125, 1.0, 0.2812, 1.0, 0.2812, 0.5, 0.2812, 0.5, 0.2812, 1.0, 0.25, 1.0, 0.25, 0.5, 0.25, 0.5, 0.25, 1.0, 0.2188, 1.0, 0.2188, 0.5, 0.2188, 0.5, 0.2188, 1.0, 0.1875, 1.0, 0.1875, 0.5, 0.1875, 0.5, 0.1875, 1.0, 0.1562, 1.0, 0.1562, 0.5, 0.1562, 0.5, 0.1562, 1.0, 0.125, 1.0, 0.125, 0.5, 0.125, 0.5, 0.125, 1.0, 0.09375, 1.0, 0.09375, 0.5, 0.09375, 0.5, 0.09375, 1.0, 0.0625, 1.0, 0.0625, 0.5, 0.0625, 0.5, 0.0625, 1.0, 0.03125, 1.0, 0.03125, 0.5, 0.03125, 0.5, 0.03125, 1.0, 0.0, 1.0, 0.0, 0.5, 0.625, 0.5, 0.5938, 0.5, 0.5938, 0.5, 0.625, 0.5, 0.1562, 0.5, 0.125, 0.5, 0.125, 0.5, 0.1562, 0.5, 0.3438, 0.5, 0.3125, 0.5, 0.3125, 0.5, 0.3438, 0.5, 0.0625, 0.5, 0.03125, 0.5, 0.03125, 0.5, 0.0625, 0.5, 0.75, 0.5, 0.7188, 0.5, 0.7188, 0.5, 0.75, 0.5, 0.4688, 0.5, 0.4375, 0.5, 0.4375, 0.5, 0.4688, 0.5, 0.1875, 0.5, 0.1562, 0.5, 0.1562, 0.5, 0.1875, 0.5, 0.875, 0.5, 0.8438, 0.5, 0.8438, 0.5, 0.875, 0.5, 0.5938, 0.5, 0.5625, 0.5, 0.5625, 0.5, 0.5938, 0.5, 0.3125, 0.5, 0.2812, 0.5, 0.2812, 0.5, 0.3125, 0.5, 1.0, 0.5, 0.9688, 0.5, 0.9688, 0.5, 1.0, 0.5, 0.03125, 0.5, 0.0, 0.5, 0.0, 0.5, 0.03125, 0.5, 0.7188, 0.5, 0.6875, 0.5, 0.6875, 0.5, 0.7188, 0.5, 0.4375, 0.5, 0.4062, 0.5, 0.4062, 0.5, 0.4375, 0.5, 0.1562, 0.5, 0.125, 0.5, 0.125, 0.5, 0.1562, 0.5, 0.8438, 0.5, 0.8125, 0.5, 0.8125, 0.5, 0.8438, 0.5, 0.5625, 0.5, 0.5312, 0.5, 0.5312, 0.5, 0.5625, 0.5, 0.2812, 0.5, 0.25, 0.5, 0.25, 0.5, 0.2812, 0.5, 0.9688, 0.5, 0.9375, 0.5, 0.9375, 0.5, 0.9688, 0.5, 0.6875, 0.5, 0.6562, 0.5, 0.6562, 0.5, 0.6875, 0.5, 0.4062, 0.5, 0.375, 0.5, 0.375, 0.5, 0.4062, 0.5, 0.125, 0.5, 0.09375, 0.5, 0.09375, 0.5, 0.125, 0.5, 0.8125, 0.5, 0.7812, 0.5, 0.7812, 0.5, 0.8125, 0.5, 0.5312, 0.5, 0.5, 0.5, 0.5, 0.5, 0.5312, 0.5, 0.25, 0.5, 0.2188, 0.5, 0.2188, 0.5, 0.25, 0.5, 0.9375, 0.5, 0.9062, 0.5, 0.9062, 0.5, 0.9375, 0.5, 0.6562, 0.5, 0.625, 0.5, 0.625, 0.5, 0.6562, 0.5, 0.375, 0.5, 0.3438, 0.5, 0.3438, 0.5, 0.375, 0.5, 0.09375, 0.5, 0.0625, 0.5, 0.0625, 0.5, 0.09375, 0.5, 0.7812, 0.5, 0.75, 0.5, 0.75, 0.5, 0.7812, 0.5, 0.5, 0.5, 0.4688, 0.5, 0.4688, 0.5, 0.5, 0.5, 0.2188, 0.5, 0.1875, 0.5, 0.1875, 0.5, 0.2188, 0.5, 0.9062, 0.5, 0.875, 0.5, 0.875, 0.5, 0.9062, 0.5, 0.5625, 0.5, 0.5312, 0.5, 0.5312, 0.5, 0.5625, 0.5, 0.9688, 0.5, 0.9375, 0.5, 0.9375, 0.5, 0.9688, 0.5, 0.125, 0.5, 0.09375, 0.5, 0.09375, 0.5, 0.125, 0.5, 0.5312, 0.5, 0.5, 0.5, 0.5, 0.5, 0.5312, 0.5, 0.9375, 0.5, 0.9062, 0.5, 0.9062, 0.5, 0.9375, 0.5, 0.09375, 0.5, 0.0625, 0.5, 0.0625, 0.5, 0.09375, 0.5, 0.5, 0.5, 0.4688, 0.5, 0.4688, 0.5, 0.5, 0.5, 0.9062, 0.5, 0.875, 0.5, 0.875, 0.5, 0.9062, 0.5, 0.0625, 0.5, 0.03125, 0.5, 0.03125, 0.5, 0.0625, 0.5, 0.4688, 0.5, 0.4375, 0.5, 0.4375, 0.5, 0.4688, 0.5, 0.875, 0.5, 0.8438, 0.5, 0.8438, 0.5, 0.875, 0.5, 0.03125, 0.5, 0.0, 0.5, 0.0, 0.5, 0.03125, 0.5, 0.4375, 0.5, 0.4062, 0.5, 0.4062, 0.5, 0.4375, 0.5, 0.8438, 0.5, 0.8125, 0.5, 0.8125, 0.5, 0.8438, 0.5, 0.4062, 0.5, 0.375, 0.5, 0.375, 0.5, 0.4062, 0.5, 0.8125, 0.5, 0.7812, 0.5, 0.7812, 0.5, 0.8125, 0.5, 0.375, 0.5, 0.3438, 0.5, 0.3438, 0.5, 0.375, 0.5, 0.7812, 0.5, 0.75, 0.5, 0.75, 0.5, 0.7812, 0.5, 0.3438, 0.5, 0.3125, 0.5, 0.3125, 0.5, 0.3438, 0.5, 0.75, 0.5, 0.7188, 0.5, 0.7188, 0.5, 0.75, 0.5, 0.3125, 0.5, 0.2812, 0.5, 0.2812, 0.5, 0.3125, 0.5, 0.7188, 0.5, 0.6875, 0.5, 0.6875, 0.5, 0.7188, 0.5, 0.2812, 0.5, 0.25, 0.5, 0.25, 0.5, 0.2812, 0.5, 0.6875, 0.5, 0.6562, 0.5, 0.6562, 0.5, 0.6875, 0.5, 0.25, 0.5, 0.2188, 0.5, 0.2188, 0.5, 0.25, 0.5, 0.6562, 0.5, 0.625, 0.5, 0.625, 0.5, 0.6562, 0.5, 0.2188, 0.5, 0.1875, 0.5, 0.1875, 0.5, 0.2188, 0.5, 0.625, 0.5, 0.5938, 0.5, 0.5938, 0.5, 0.625, 0.5, 0.1875, 0.5, 0.1562, 0.5, 0.1562, 0.5, 0.1875, 0.5, 0.5938, 0.5, 0.5625, 0.5, 0.5625, 0.5, 0.5938, 0.5, 1.0, 0.5, 0.9688, 0.5, 0.9688, 0.5, 1.0, 0.5, 0.0625, 0.5, 0.03125, 0.5, 0.03125, 0.5, 0.0625, 0.5, 0.4688, 0.5, 0.4375, 0.5, 0.4375, 0.5, 0.4688, 0.5, 0.875, 0.5, 0.8438, 0.5, 0.8438, 0.5, 0.875, 0.5, 0.03125, 0.5, 0.0, 0.5, 0.0, 0.5, 0.03125, 0.5, 0.4375, 0.5, 0.4062, 0.5, 0.4062, 0.5, 0.4375, 0.5, 0.8438, 0.5, 0.8125, 0.5, 0.8125, 0.5, 0.8438, 0.5, 0.4062, 0.5, 0.375, 0.5, 0.375, 0.5, 0.4062, 0.5, 0.8125, 0.5, 0.7812, 0.5, 0.7812, 0.5, 0.8125, 0.5, 0.375, 0.5, 0.3438, 0.5, 0.3438, 0.5, 0.375, 0.5, 0.7812, 0.5, 0.75, 0.5, 0.75, 0.5, 0.7812, 0.5, 0.3438, 0.5, 0.3125, 0.5, 0.3125, 0.5, 0.3438, 0.5, 0.75, 0.5, 0.7188, 0.5, 0.7188, 0.5, 0.75, 0.5, 0.3125, 0.5, 0.2812, 0.5, 0.2812, 0.5, 0.3125, 0.5, 0.7188, 0.5, 0.6875, 0.5, 0.6875, 0.5, 0.7188, 0.5, 0.2812, 0.5, 0.25, 0.5, 0.25, 0.5, 0.2812, 0.5, 0.6875, 0.5, 0.6562, 0.5, 0.6562, 0.5, 0.6875, 0.5, 0.25, 0.5, 0.2188, 0.5, 0.2188, 0.5, 0.25, 0.5, 0.6562, 0.5, 0.625, 0.5, 0.625, 0.5, 0.6562, 0.5, 0.2188, 0.5, 0.1875, 0.5, 0.1875, 0.5, 0.2188, 0.5, 0.625, 0.5, 0.5938, 0.5, 0.5938, 0.5, 0.625, 0.5, 0.1875, 0.5, 0.1562, 0.5, 0.1562, 0.5, 0.1875, 0.5, 0.5938, 0.5, 0.5625, 0.5, 0.5625, 0.5, 0.5938, 0.5, 1.0, 0.5, 0.9688, 0.5, 0.9688, 0.5, 1.0, 0.5, 0.1562, 0.5, 0.125, 0.5, 0.125, 0.5, 0.1562, 0.5, 0.5625, 0.5, 0.5312, 0.5, 0.5312, 0.5, 0.5625, 0.5, 0.9688, 0.5, 0.9375, 0.5, 0.9375, 0.5, 0.9688, 0.5, 0.125, 0.5, 0.09375, 0.5, 0.09375, 0.5, 0.125, 0.5, 0.5312, 0.5, 0.5, 0.5, 0.5, 0.5, 0.5312, 0.5, 0.9375, 0.5, 0.9062, 0.5, 0.9062, 0.5, 0.9375, 0.5, 0.09375, 0.5, 0.0625, 0.5, 0.0625, 0.5, 0.09375, 0.5, 0.5, 0.5, 0.4688, 0.5, 0.4688, 0.5, 0.5, 0.5, 0.9062, 0.5, 0.875, 0.5, 0.875, 0.5, 0.9062, 0.5, 0.0, 0.5, 0.9688, 0.5, 0.9375, 0.5, 0.9062, 0.5, 0.875, 0.5, 0.8438, 0.5, 0.8125, 0.5, 0.7812, 0.5, 0.75, 0.5, 0.7188, 0.5, 0.6875, 0.5, 0.6562, 0.5, 0.625, 0.5, 0.5938, 0.5, 0.5625, 0.5, 0.5312, 0.5, 0.5, 0.5, 0.4688, 0.5, 0.4375, 0.5, 0.4062, 0.5, 0.375, 0.5, 0.3438, 0.5, 0.3125, 0.5, 0.2812, 0.5, 0.25, 0.5, 0.2188, 0.5, 0.1875, 0.5, 0.1562, 0.5, 0.125, 0.5, 0.09375, 0.5, 0.0625, 0.5, 0.03125, 0.5])
me_cylinder_004.materials.append(mat_material_001)
me_cylinder_004.use_remesh_fix_poles = True
me_cylinder_004.use_remesh_preserve_attributes = False
me_cylinder_004.update()
me_plane = bpy.data.meshes.new('Plane')
me_plane.from_pydata([(0.4499, -4.224, -0.1245), (1.253, -4.188, -0.1245), (-0.2328, 2.9, -0.3323), (-0.09097, 2.893, -0.3323), (-0.3712, -0.2434, -0.3323), (0.2071, -0.2893, -0.1784), (0.1615, -1.571, -0.3323), (0.4656, -1.199, -0.1784), (0.1842, -1.762, -0.3323), (0.6707, -1.543, -0.1784), (0.04908, -1.93, -0.3323), (1.04, -1.761, -0.1784), (0.2628, -4.153, -0.1245), (1.567, -4.081, -0.1245), (0.4499, -4.224, 0.092), (1.253, -4.188, 0.092), (-0.2328, 2.9, 0.2998), (-0.09097, 2.893, 0.2998), (-0.3712, -0.2434, 0.2998), (0.2071, -0.2893, 0.1459), (0.1615, -1.571, 0.2998), (0.4656, -1.199, 0.1459), (0.1842, -1.762, 0.2998), (0.6707, -1.543, 0.1459), (0.04908, -1.93, 0.2998), (1.04, -1.761, 0.1459), (0.2628, -4.153, 0.092), (1.567, -4.081, 0.092)], [], [(4, 2, 3, 5), (6, 4, 5, 7), (8, 6, 7, 9), (10, 8, 9, 11), (12, 10, 11, 13), (0, 12, 13, 1), (18, 19, 17, 16), (20, 21, 19, 18), (22, 23, 21, 20), (24, 25, 23, 22), (26, 27, 25, 24), (14, 15, 27, 26), (9, 7, 21, 23), (0, 1, 15, 14), (10, 12, 26, 24), (5, 3, 17, 19), (1, 13, 27, 15), (6, 8, 22, 20), (3, 2, 16, 17), (11, 9, 23, 25), (2, 4, 18, 16), (7, 5, 19, 21), (8, 10, 24, 22), (13, 11, 25, 27), (4, 6, 20, 18), (12, 0, 14, 26)])
_uv = me_plane.uv_layers.new(name='UVMap')
_uv.uv.foreach_set('vector', [0.0, 0.01518, 0.0, 1.0, 1.0, 1.0, 1.0, 0.01518, 0.0, 0.0007572, 0.0, 0.01518, 1.0, 0.01518, 1.0, 0.0007572, 0.0, 0.000328, 0.0, 0.0007572, 1.0, 0.0007572, 1.0, 0.000328, 0.0, 4.496e-05, 0.0, 0.000328, 1.0, 0.000328, 1.0, 4.496e-05, 0.0, 8.444e-07, 0.0, 4.496e-05, 1.0, 4.496e-05, 1.0, 8.444e-07, 0.0, 0.0, 0.0, 8.444e-07, 1.0, 8.444e-07, 1.0, 0.0, 0.0, 0.01518, 1.0, 0.01518, 1.0, 1.0, 0.0, 1.0, 0.0, 0.0007572, 1.0, 0.0007572, 1.0, 0.01518, 0.0, 0.01518, 0.0, 0.000328, 1.0, 0.000328, 1.0, 0.0007572, 0.0, 0.0007572, 0.0, 4.496e-05, 1.0, 4.496e-05, 1.0, 0.000328, 0.0, 0.000328, 0.0, 8.444e-07, 1.0, 8.444e-07, 1.0, 4.496e-05, 0.0, 4.496e-05, 0.0, 0.0, 1.0, 0.0, 1.0, 8.444e-07, 0.0, 8.444e-07, 1.0, 0.000328, 1.0, 0.0007572, 1.0, 0.0007572, 1.0, 0.000328, 0.0, 0.0, 1.0, 0.0, 1.0, 0.0, 0.0, 0.0, 0.0, 4.496e-05, 0.0, 8.444e-07, 0.0, 8.444e-07, 0.0, 4.496e-05, 1.0, 0.01518, 1.0, 1.0, 1.0, 1.0, 1.0, 0.01518, 1.0, 0.0, 1.0, 8.444e-07, 1.0, 8.444e-07, 1.0, 0.0, 0.0, 0.0007572, 0.0, 0.000328, 0.0, 0.000328, 0.0, 0.0007572, 1.0, 1.0, 0.0, 1.0, 0.0, 1.0, 1.0, 1.0, 1.0, 4.496e-05, 1.0, 0.000328, 1.0, 0.000328, 1.0, 4.496e-05, 0.0, 1.0, 0.0, 0.01518, 0.0, 0.01518, 0.0, 1.0, 1.0, 0.0007572, 1.0, 0.01518, 1.0, 0.01518, 1.0, 0.0007572, 0.0, 0.000328, 0.0, 4.496e-05, 0.0, 4.496e-05, 0.0, 0.000328, 1.0, 8.444e-07, 1.0, 4.496e-05, 1.0, 4.496e-05, 1.0, 8.444e-07, 0.0, 0.01518, 0.0, 0.0007572, 0.0, 0.0007572, 0.0, 0.01518, 0.0, 8.444e-07, 0.0, 0.0, 0.0, 0.0, 0.0, 8.444e-07])
me_plane.materials.append(mat_material_005)
me_plane.use_remesh_fix_poles = True
me_plane.use_remesh_preserve_attributes = False
me_plane.update()
me_circle = bpy.data.meshes.new('Circle')
me_circle.from_pydata([(0.3959, -0.131, -0.05432), (0.3515, -0.1394, -0.05432), (0.3088, -0.1642, -0.05432), (0.2695, -0.2045, -0.05432), (0.235, -0.2587, -0.05432), (0.2067, -0.3248, -0.05432), (0.1856, -0.4001, -0.05432), (0.1727, -0.4819, -0.05432), (0.1683, -0.567, -0.05432), (0.1727, -0.652, -0.05432), (0.1856, -0.7338, -0.05432), (0.2067, -0.8092, -0.05432), (0.235, -0.8753, -0.05432), (0.2695, -0.9295, -0.05432), (0.3088, -0.9698, -0.05432), (0.3515, -0.9946, -0.05432), (0.3959, -1.003, -0.05432), (0.4403, -0.9946, -0.05432), (0.483, -0.9698, -0.05432), (0.5224, -0.9295, -0.05432), (0.5569, -0.8753, -0.05432), (0.5852, -0.8092, -0.05432), (0.6062, -0.7338, -0.05432), (0.6192, -0.652, -0.05432), (0.6235, -0.567, -0.05432), (0.6192, -0.4819, -0.05432), (0.6062, -0.4001, -0.05432), (0.5852, -0.3248, -0.05432), (0.5569, -0.2587, -0.05432), (0.5224, -0.2045, -0.05432), (0.483, -0.1642, -0.05432), (0.4403, -0.1394, -0.05432), (0.3959, -0.131, 0.04652), (0.3515, -0.1394, 0.04652), (0.3088, -0.1642, 0.04652), (0.2695, -0.2045, 0.04652), (0.235, -0.2587, 0.04652), (0.2067, -0.3248, 0.04652), (0.1856, -0.4001, 0.04652), (0.1727, -0.4819, 0.04652), (0.1683, -0.567, 0.04652), (0.1727, -0.652, 0.04652), (0.1856, -0.7338, 0.04652), (0.2067, -0.8092, 0.04652), (0.235, -0.8753, 0.04652), (0.2695, -0.9295, 0.04652), (0.3088, -0.9698, 0.04652), (0.3515, -0.9946, 0.04652), (0.3959, -1.003, 0.04652), (0.4403, -0.9946, 0.04652), (0.483, -0.9698, 0.04652), (0.5224, -0.9295, 0.04652), (0.5569, -0.8753, 0.04652), (0.5852, -0.8092, 0.04652), (0.6062, -0.7338, 0.04652), (0.6192, -0.652, 0.04652), (0.6235, -0.567, 0.04652), (0.6192, -0.4819, 0.04652), (0.6062, -0.4001, 0.04652), (0.5852, -0.3248, 0.04652), (0.5569, -0.2587, 0.04652), (0.5224, -0.2045, 0.04652), (0.483, -0.1642, 0.04652), (0.4403, -0.1394, 0.04652)], [], [(1, 33, 32, 0), (28, 60, 59, 27), (15, 47, 46, 14), (2, 34, 33, 1), (29, 61, 60, 28), (16, 48, 47, 15), (3, 35, 34, 2), (30, 62, 61, 29), (17, 49, 48, 16), (4, 36, 35, 3), (31, 63, 62, 30), (18, 50, 49, 17), (5, 37, 36, 4), (0, 32, 63, 31), (19, 51, 50, 18), (6, 38, 37, 5), (20, 52, 51, 19), (7, 39, 38, 6), (21, 53, 52, 20), (8, 40, 39, 7), (22, 54, 53, 21), (9, 41, 40, 8), (23, 55, 54, 22), (10, 42, 41, 9), (24, 56, 55, 23), (11, 43, 42, 10), (25, 57, 56, 24), (12, 44, 43, 11), (26, 58, 57, 25), (13, 45, 44, 12), (27, 59, 58, 26), (14, 46, 45, 13)])
_uv = me_circle.uv_layers.new(name='UVMap')
_uv.uv.foreach_set('vector', [0.0, 0.0, 0.0, 0.0, 0.0, 0.0, 0.0, 0.0, 0.0, 0.0, 0.0, 0.0, 0.0, 0.0, 0.0, 0.0, 0.0, 0.0, 0.0, 0.0, 0.0, 0.0, 0.0, 0.0, 0.0, 0.0, 0.0, 0.0, 0.0, 0.0, 0.0, 0.0, 0.0, 0.0, 0.0, 0.0, 0.0, 0.0, 0.0, 0.0, 0.0, 0.0, 0.0, 0.0, 0.0, 0.0, 0.0, 0.0, 0.0, 0.0, 0.0, 0.0, 0.0, 0.0, 0.0, 0.0, 0.0, 0.0, 0.0, 0.0, 0.0, 0.0, 0.0, 0.0, 0.0, 0.0, 0.0, 0.0, 0.0, 0.0, 0.0, 0.0, 0.0, 0.0, 0.0, 0.0, 0.0, 0.0, 0.0, 0.0, 0.0, 0.0, 0.0, 0.0, 0.0, 0.0, 0.0, 0.0, 0.0, 0.0, 0.0, 0.0, 0.0, 0.0, 0.0, 0.0, 0.0, 0.0, 0.0, 0.0, 0.0, 0.0, 0.0, 0.0, 0.0, 0.0, 0.0, 0.0, 0.0, 0.0, 0.0, 0.0, 0.0, 0.0, 0.0, 0.0, 0.0, 0.0, 0.0, 0.0, 0.0, 0.0, 0.0, 0.0, 0.0, 0.0, 0.0, 0.0, 0.0, 0.0, 0.0, 0.0, 0.0, 0.0, 0.0, 0.0, 0.0, 0.0, 0.0, 0.0, 0.0, 0.0, 0.0, 0.0, 0.0, 0.0, 0.0, 0.0, 0.0, 0.0, 0.0, 0.0, 0.0, 0.0, 0.0, 0.0, 0.0, 0.0, 0.0, 0.0, 0.0, 0.0, 0.0, 0.0, 0.0, 0.0, 0.0, 0.0, 0.0, 0.0, 0.0, 0.0, 0.0, 0.0, 0.0, 0.0, 0.0, 0.0, 0.0, 0.0, 0.0, 0.0, 0.0, 0.0, 0.0, 0.0, 0.0, 0.0, 0.0, 0.0, 0.0, 0.0, 0.0, 0.0, 0.0, 0.0, 0.0, 0.0, 0.0, 0.0, 0.0, 0.0, 0.0, 0.0, 0.0, 0.0, 0.0, 0.0, 0.0, 0.0, 0.0, 0.0, 0.0, 0.0, 0.0, 0.0, 0.0, 0.0, 0.0, 0.0, 0.0, 0.0, 0.0, 0.0, 0.0, 0.0, 0.0, 0.0, 0.0, 0.0, 0.0, 0.0, 0.0, 0.0, 0.0, 0.0, 0.0, 0.0, 0.0, 0.0, 0.0, 0.0, 0.0, 0.0, 0.0, 0.0, 0.0, 0.0, 0.0, 0.0, 0.0, 0.0, 0.0, 0.0, 0.0, 0.0])
me_circle.materials.append(mat_material_004)
me_circle.use_remesh_fix_poles = True
me_circle.use_remesh_preserve_attributes = False
me_circle.update()
me_plane_003 = bpy.data.meshes.new('Plane.003')
me_plane_003.from_pydata([(0.2331, -0.6199, -0.01092), (0.5186, -0.5524, -0.01092), (0.1825, -0.571, -0.01092), (0.5186, -0.4781, -0.01092), (0.2331, -0.6199, 0.0132), (0.5186, -0.5524, 0.0132), (0.1825, -0.571, 0.0132), (0.5186, -0.4781, 0.0132)], [], [(0, 2, 3, 1), (4, 5, 7, 6), (1, 3, 7, 5), (2, 0, 4, 6), (3, 2, 6, 7), (0, 1, 5, 4)])
_uv = me_plane_003.uv_layers.new(name='UVMap')
_uv.uv.foreach_set('vector', [0.0, 0.0, 0.0, 1.0, 1.0, 1.0, 1.0, 0.0, 0.0, 0.0, 1.0, 0.0, 1.0, 1.0, 0.0, 1.0, 1.0, 0.0, 1.0, 1.0, 1.0, 1.0, 1.0, 0.0, 0.0, 1.0, 0.0, 0.0, 0.0, 0.0, 0.0, 1.0, 1.0, 1.0, 0.0, 1.0, 0.0, 1.0, 1.0, 1.0, 0.0, 0.0, 1.0, 0.0, 1.0, 0.0, 0.0, 0.0])
me_plane_003.materials.append(mat_material_003)
me_plane_003.use_remesh_fix_poles = True
me_plane_003.use_remesh_preserve_attributes = False
me_plane_003.update()

# ---- objects
ob_cylinder = bpy.data.objects.new('Cylinder', me_cylinder)
ob_cylinder_001 = bpy.data.objects.new('Cylinder.001', me_cylinder_004)
ob_empty = bpy.data.objects.new('Empty', None)
ob_plane = bpy.data.objects.new('Plane', me_plane)
ob_circle = bpy.data.objects.new('Circle', me_circle)
ob_plane_001 = bpy.data.objects.new('Plane.001', me_plane_003)

# ---- transforms, parenting, visibility, modifiers, constraints
ob_cylinder.location = (7.562e-17, 2.475, 0.3406)
ob_cylinder.rotation_euler = (-1.541, -2.219e-16, 2.154e-16)
ob_cylinder.scale = (0.6262, 0.6262, 6.76)
ob_cylinder_001.location = (7.562e-17, 2.475, 0.3406)
ob_cylinder_001.rotation_euler = (-1.541, -2.219e-16, 2.154e-16)
ob_cylinder_001.scale = (0.6262, 0.6262, 6.76)
ob_empty.location = (-1.026e-16, 0.2797, -0.4622)
ob_empty.rotation_euler = (1.571, -0.0, 1.571)
ob_empty.scale = (1.925, 1.925, 1.925)
ob_empty.empty_display_type = 'IMAGE'
ob_empty.empty_display_size = 5.0
ob_plane.location = (0.0, 0.0, 0.0)
ob_plane.rotation_euler = (0.0, 1.571, 0.0)
ob_circle.location = (0.0, 0.0, 0.0)
ob_circle.rotation_euler = (0.0, 1.571, 0.0)
ob_plane_001.location = (0.0, 0.0, 0.0)
ob_plane_001.rotation_euler = (0.0, 1.571, 0.0)

# ---- collection membership
col_collection.objects.link(ob_cylinder)
col_collection.objects.link(ob_cylinder_001)
col_collection.objects.link(ob_empty)
col_collection.objects.link(ob_plane)
col_collection.objects.link(ob_circle)
col_collection.objects.link(ob_plane_001)

# ---- scene / render settings (as saved in the file)
scene.frame_start = 1; scene.frame_end = 250; scene.frame_set(1)
scene.render.engine = 'BLENDER_EEVEE_NEXT'
scene.cycles.sampling_pattern = 'TABULATED_SOBOL'
scene.cycles.use_light_tree = False
scene.view_settings.view_transform = 'Filmic'
bpy.context.view_layer.update()

# ---- added for rendering (the .blend has no active camera and no usable light): camera, sun
cam_auto = bpy.data.cameras.new('AutoCamera')
cam_auto.lens = 50.0
cam_auto.sensor_width = 36.0
cam_auto.clip_end = 1000.0
ob_auto_camera = bpy.data.objects.new('AutoCamera', cam_auto)
scene.collection.objects.link(ob_auto_camera)
ob_auto_camera.location = (8.79609, -10.18, 6.57677)
ob_auto_camera.rotation_euler = (1.09748, -7.21219e-08, 0.694738)
scene.camera = ob_auto_camera
light_auto_sun = bpy.data.lights.new('AutoSun', 'SUN')
light_auto_sun.energy = 3.0
light_auto_sun.angle = 0.0523599
ob_auto_sun = bpy.data.objects.new('AutoSun', light_auto_sun)
scene.collection.objects.link(ob_auto_sun)
ob_auto_sun.rotation_euler = (0.872665, 0.174533, 0.523599)
bpy.context.view_layer.update()
